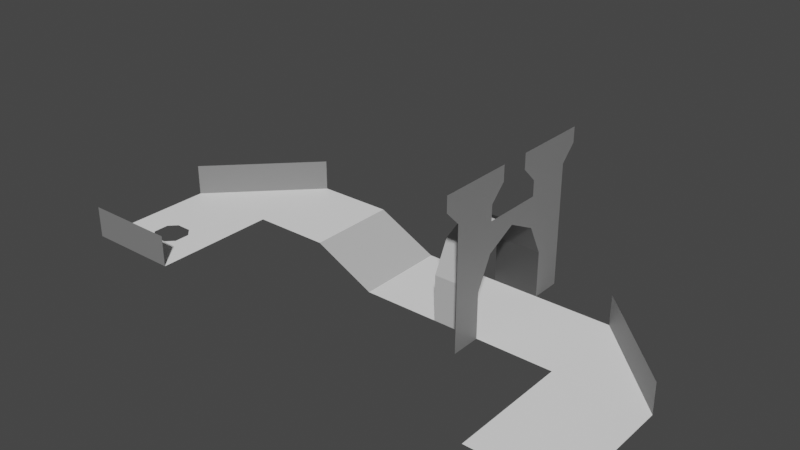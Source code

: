 # Source: level_00.blend  (saved by Blender 3.1.7; exported with 4.5.12 LTS)
import bpy
from mathutils import Matrix  # noqa: F401  (used for matrix-valued properties, if any)

bpy.ops.wm.read_factory_settings(use_empty=True)
scene = bpy.context.scene
scene.name = 'Scene'

# ---- collections
col_collection = bpy.data.collections.new('Collection'); scene.collection.children.link(col_collection)

# ---- materials (node trees are filled in below, after node groups)
mat_m0 = bpy.data.materials.new('M0')
mat_m0.use_transparent_shadow = False
mat_m1 = bpy.data.materials.new('M1')
mat_m1.use_transparent_shadow = False
mat_m2 = bpy.data.materials.new('M2')
mat_m2.use_transparent_shadow = False
mat_m3 = bpy.data.materials.new('M3')
mat_m3.use_transparent_shadow = False
mat_m4 = bpy.data.materials.new('M4')
mat_m4.use_transparent_shadow = False

# ---- material node trees
mat_m0.use_nodes = True; mat_m0.node_tree.nodes.clear()
_N = mat_m0.node_tree.nodes; _L = mat_m0.node_tree.links
n0 = _N.new('ShaderNodeBsdfPrincipled'); n0.name = 'Principled BSDF'; n0.location = (10, 300)
n0.distribution = 'GGX'
n0.subsurface_method = 'RANDOM_WALK_SKIN'
n0.inputs[0].default_value = (0.0, 0.0, 0.0, 1.0)
n0.inputs[3].default_value = 1.45
n0.inputs[27].default_value = (0.0, 0.0, 0.0, 1.0)
n0.inputs[28].default_value = 1.0
n1 = _N.new('ShaderNodeOutputMaterial'); n1.name = 'Material Output'; n1.location = (300, 300)
_L.new(n0.outputs[0], n1.inputs[0])
n1.is_active_output = True
mat_m1.use_nodes = True; mat_m1.node_tree.nodes.clear()
_N = mat_m1.node_tree.nodes; _L = mat_m1.node_tree.links
n0 = _N.new('ShaderNodeBsdfPrincipled'); n0.name = 'Principled BSDF'; n0.location = (10, 300)
n0.distribution = 'GGX'
n0.subsurface_method = 'RANDOM_WALK_SKIN'
n0.inputs[0].default_value = (0.05127, 0.05127, 0.05127, 1.0)
n0.inputs[3].default_value = 1.45
n0.inputs[27].default_value = (0.0, 0.0, 0.0, 1.0)
n0.inputs[28].default_value = 1.0
n1 = _N.new('ShaderNodeOutputMaterial'); n1.name = 'Material Output'; n1.location = (300, 300)
_L.new(n0.outputs[0], n1.inputs[0])
n1.is_active_output = True
mat_m2.use_nodes = True; mat_m2.node_tree.nodes.clear()
_N = mat_m2.node_tree.nodes; _L = mat_m2.node_tree.links
n0 = _N.new('ShaderNodeBsdfPrincipled'); n0.name = 'Principled BSDF'; n0.location = (10, 300)
n0.distribution = 'GGX'
n0.subsurface_method = 'RANDOM_WALK_SKIN'
n0.inputs[0].default_value = (0.2159, 0.2159, 0.2159, 1.0)
n0.inputs[3].default_value = 1.45
n0.inputs[27].default_value = (0.0, 0.0, 0.0, 1.0)
n0.inputs[28].default_value = 1.0
n1 = _N.new('ShaderNodeOutputMaterial'); n1.name = 'Material Output'; n1.location = (300, 300)
_L.new(n0.outputs[0], n1.inputs[0])
n1.is_active_output = True
mat_m3.use_nodes = True; mat_m3.node_tree.nodes.clear()
_N = mat_m3.node_tree.nodes; _L = mat_m3.node_tree.links
n0 = _N.new('ShaderNodeBsdfPrincipled'); n0.name = 'Principled BSDF'; n0.location = (10, 300)
n0.distribution = 'GGX'
n0.subsurface_method = 'RANDOM_WALK_SKIN'
n0.inputs[0].default_value = (0.5271, 0.5271, 0.5271, 1.0)
n0.inputs[3].default_value = 1.45
n0.inputs[27].default_value = (0.0, 0.0, 0.0, 1.0)
n0.inputs[28].default_value = 1.0
n1 = _N.new('ShaderNodeOutputMaterial'); n1.name = 'Material Output'; n1.location = (300, 300)
_L.new(n0.outputs[0], n1.inputs[0])
n1.is_active_output = True
mat_m4.use_nodes = True; mat_m4.node_tree.nodes.clear()
_N = mat_m4.node_tree.nodes; _L = mat_m4.node_tree.links
n0 = _N.new('ShaderNodeBsdfPrincipled'); n0.name = 'Principled BSDF'; n0.location = (10, 300)
n0.distribution = 'GGX'
n0.subsurface_method = 'RANDOM_WALK_SKIN'
n0.inputs[0].default_value = (1.0, 1.0, 1.0, 1.0)
n0.inputs[3].default_value = 1.45
n0.inputs[27].default_value = (0.0, 0.0, 0.0, 1.0)
n0.inputs[28].default_value = 1.0
n1 = _N.new('ShaderNodeOutputMaterial'); n1.name = 'Material Output'; n1.location = (300, 300)
_L.new(n0.outputs[0], n1.inputs[0])
n1.is_active_output = True

# ---- world
world_world = bpy.data.worlds.new('World'); scene.world = world_world
world_world.use_nodes = True; world_world.node_tree.nodes.clear()
_N = world_world.node_tree.nodes; _L = world_world.node_tree.links
n0 = _N.new('ShaderNodeOutputWorld'); n0.name = 'World Output'; n0.location = (300, 300)
n1 = _N.new('ShaderNodeBackground'); n1.name = 'Background'; n1.location = (10, 300)
n1.inputs[0].default_value = (0.05088, 0.05088, 0.05088, 1.0)
_L.new(n1.outputs[0], n0.inputs[0])
n0.is_active_output = True
world_world.color = (0.05088, 0.05088, 0.05088)
world_world.use_sun_shadow = False
world_world.sun_shadow_jitter_overblur = 0.0

# ---- meshes
me_plane_001 = bpy.data.meshes.new('Plane.001')
me_plane_001.from_pydata([(-16.0, 4.0, 2.0), (-10.0, 10.0, 2.0), (-16.0, 4.0, 4.0), (-10.0, 10.0, 4.0), (12.0, -4.0, 0.0), (18.0, -4.0, 0.0), (7.0, 4.0, 0.0), (12.0, 10.0, 0.0), (-1.0, 10.0, 0.0), (-1.0, 4.0, 0.0), (18.0, 4.0, 0.0), (12.0, 10.0, 2.0), (-5.0, 10.0, 2.0), (-5.0, 4.0, 2.0), (-10.0, 4.0, 2.0), (-10.0, 0.0, 2.0), (4.0, 4.0, 0.0), (4.0, 10.0, 0.0), (7.0, 10.0, 0.0), (7.0, 4.0, 3.0), (4.0, 4.0, 3.0), (4.0, 10.0, 3.0), (7.0, 10.0, 3.0), (7.0, 5.0, 5.0), (4.0, 5.0, 5.0), (4.0, 9.0, 5.0), (7.0, 9.0, 5.0), (7.0, 7.0, 6.0), (4.0, 7.0, 6.0), (-16.0, 0.0, 2.0), (12.0, 4.0, 0.0), (7.0, 2.0, 0.0), (7.0, 12.0, 7.0), (7.0, 12.0, 0.0), (7.0, 12.0, 3.0), (7.0, 9.0, 7.0), (7.0, 5.0, 7.0), (7.0, 12.0, 8.0), (7.0, 9.0, 8.0), (7.0, 13.0, 9.0), (7.0, 8.0, 9.0), (7.0, 8.0, 10.0), (7.0, 13.0, 10.0), (7.0, 1.0, 9.0), (7.0, 6.0, 9.0), (7.0, 2.0, 8.0), (7.0, 5.0, 8.0), (7.0, 1.0, 10.0), (7.0, 6.0, 10.0), (18.0, 4.0, 2.0), (-16.0, -4.0, 2.0), (-10.0, -4.0, 2.0), (-16.0, -4.0, 4.0), (-10.0, -4.0, 4.0), (-13.5, 0.0, 2.0), (-14.0, -0.5, 2.0), (-12.5, 0.0, 2.0), (-12.0, -0.5, 2.0), (-14.0, -1.5, 2.0), (-13.5, -2.0, 2.0), (-12.0, -1.5, 2.0), (-12.5, -2.0, 2.0)], [(17, 8), (9, 16), (6, 30), (7, 18), (14, 13)], [(0, 1, 3, 2), (8, 9, 10, 7), (9, 8, 12, 13), (17, 18, 22, 21), (6, 16, 20, 19), (21, 22, 26, 25), (19, 20, 24, 23), (25, 26, 27, 28), (23, 24, 28, 27), (18, 33, 34, 32, 37, 39, 42, 41, 40, 38, 35, 36, 46, 44, 48, 47, 43, 45, 31, 6, 19, 23, 27, 26, 22), (7, 10, 49, 11), (51, 50, 52, 53), (0, 13, 12, 1), (61, 60, 57, 56, 15, 51, 50, 29, 54, 55, 58, 59), (15, 14, 0, 29), (4, 5, 10, 30)])
me_plane_001.polygons.foreach_set('material_index', [2, 4, 3, 1, 3, 1, 3, 1, 3, 2, 2, 2, 4, 4, 4, 4])
_uv = me_plane_001.uv_layers.new(name='UVMap')
_uv.uv.foreach_set('vector', [0.0, 0.0, 0.0, 1.0, 0.0, 1.0, 0.0, 0.0, 0.5, 1.0, 0.25, 1.0, 1.0, 0.75, 0.9375, 1.0, 0.25, 1.0, 0.5, 1.0, 0.5, 1.0, 0.25, 1.0, 0.75, 1.0, 0.875, 1.0, 0.875, 1.0, 0.75, 1.0, 0.0, 1.0, 0.125, 1.0, 0.125, 1.0, 0.0, 1.0, 0.75, 1.0, 0.875, 1.0, 0.875, 1.0, 0.75, 1.0, 0.0, 1.0, 0.125, 1.0, 0.125, 1.0, 0.0, 1.0, 0.75, 1.0, 0.875, 1.0, 0.875, 1.0, 0.75, 1.0, 0.0, 1.0, 0.125, 1.0, 0.125, 1.0, 0.0, 1.0, 0.875, 1.0, 0.0, 0.0, 0.0, 0.0, 0.0, 0.0, 0.0, 0.0, 0.0, 0.0, 0.0, 0.0, 0.0, 0.0, 0.0, 0.0, 0.0, 0.0, 0.0, 0.0, 0.0, 0.0, 0.0, 0.0, 0.0, 0.0, 0.0, 0.0, 0.0, 0.0, 0.0, 0.0, 0.0, 0.0, 0.0, 0.0, 0.0, 1.0, 0.0, 1.0, 0.0, 1.0, 0.0, 1.0, 0.875, 1.0, 0.875, 1.0, 0.9375, 1.0, 1.0, 0.75, 1.0, 0.75, 0.9375, 1.0, 0.0, 0.0, 0.0, 0.0, 0.0, 0.0, 0.0, 0.0, 0.0, 0.0, 0.25, 1.0, 0.5, 1.0, 0.0, 1.0, 0.0, 0.0, 0.0, 0.0, 0.0, 0.0, 0.0, 0.0, 0.0, 0.0, 0.0, 0.0, 0.0, 0.0, 0.0, 0.0, 0.0, 0.0, 0.0, 0.0, 0.0, 0.0, 0.0, 0.0, 0.0, 0.0, 0.0, 0.0, 0.0, 0.0, 0.0, 0.0, 0.0, 0.0, 0.0, 0.0, 0.0, 0.0, 0.0, 0.0])
me_plane_001.materials.append(mat_m0)
me_plane_001.materials.append(mat_m1)
me_plane_001.materials.append(mat_m2)
me_plane_001.materials.append(mat_m3)
me_plane_001.materials.append(mat_m4)
me_plane_001.use_remesh_fix_poles = True
me_plane_001.use_remesh_preserve_attributes = False
me_plane_001.update()

# ---- objects
ob_level = bpy.data.objects.new('Level', me_plane_001)

# ---- transforms, parenting, visibility, modifiers, constraints
ob_level.location = (0.0, 0.0, 0.0)
_m = ob_level.modifiers.new('Triangulate', 'TRIANGULATE')
_m.quad_method = 'BEAUTY'

# ---- collection membership
col_collection.objects.link(ob_level)

# ---- scene / render settings (as saved in the file)
scene.frame_start = 1; scene.frame_end = 250; scene.frame_set(1)
scene.render.engine = 'BLENDER_EEVEE_NEXT'
scene.cycles.sampling_pattern = 'TABULATED_SOBOL'
scene.cycles.use_light_tree = False
scene.view_settings.view_transform = 'Filmic'
bpy.context.view_layer.update()

# ---- added for rendering (the .blend has no active camera and no usable light): camera, sun
cam_auto = bpy.data.cameras.new('AutoCamera')
cam_auto.lens = 50.0
cam_auto.sensor_width = 36.0
cam_auto.clip_end = 1000.0
ob_auto_camera = bpy.data.objects.new('AutoCamera', cam_auto)
scene.collection.objects.link(ob_auto_camera)
ob_auto_camera.location = (37.3673, -39.1408, 34.0939)
ob_auto_camera.rotation_euler = (1.09748, -7.21219e-08, 0.694738)
scene.camera = ob_auto_camera
light_auto_sun = bpy.data.lights.new('AutoSun', 'SUN')
light_auto_sun.energy = 3.0
light_auto_sun.angle = 0.0523599
ob_auto_sun = bpy.data.objects.new('AutoSun', light_auto_sun)
scene.collection.objects.link(ob_auto_sun)
ob_auto_sun.rotation_euler = (0.872665, 0.174533, 0.523599)
bpy.context.view_layer.update()
